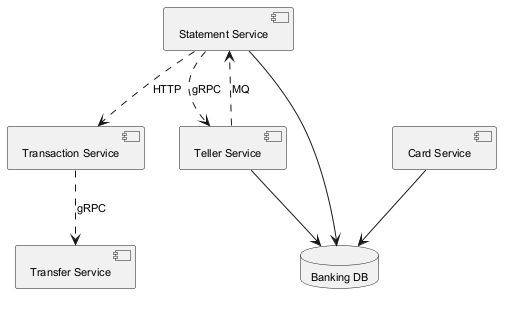

The diagram above was rendered by PlantUML. Its source (embedded in the PNG):
@startuml
skinparam backgroundColor #FFFFFF
skinparam classBackgroundColor #F1F8E9
skinparam classBorderColor #33691E
skinparam defaultFontSize 11
component "Transaction Service" as C_TransactionService
component "Statement Service" as C_StatementService
component "Transfer Service" as C_TransferService
component "Teller Service" as C_TellerService
component "Card Service" as C_CardService
database "Banking DB" as DB_banking
C_StatementService --> DB_banking
C_TellerService --> DB_banking
C_CardService --> DB_banking
C_TellerService ..> C_StatementService : MQ
C_TransactionService ..> C_TransferService : gRPC
C_StatementService ..> C_TellerService : gRPC
C_StatementService ..> C_TransactionService : HTTP
@enduml